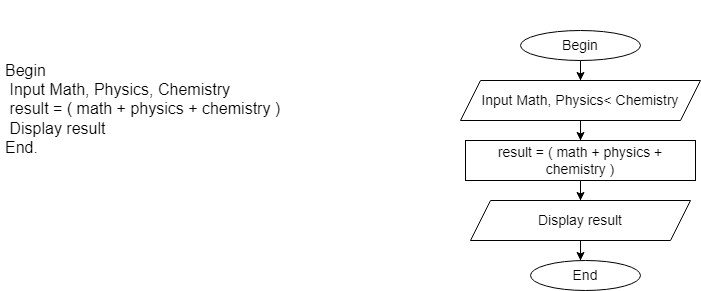

The diagram above was exported from draw.io. Its source (the exported page's mxGraphModel, read from the mxfile embedded in the PNG):
<mxGraphModel dx="1038" dy="571" grid="1" gridSize="10" guides="1" tooltips="1" connect="1" arrows="1" fold="1" page="1" pageScale="1" pageWidth="827" pageHeight="1169" math="0" shadow="0">
  <root>
    <mxCell id="0" />
    <mxCell id="1" parent="0" />
    <mxCell id="_C3w0c-0ppIBy-3dQSgE-2" value="&lt;h1&gt;&lt;font style=&quot;font-size: 24px;&quot;&gt;&lt;br&gt;&lt;/font&gt;&lt;/h1&gt;&lt;div&gt;&lt;font size=&quot;3&quot;&gt;Begin&lt;/font&gt;&lt;/div&gt;&lt;div&gt;&lt;font size=&quot;3&quot;&gt;&amp;nbsp;Input Math,&amp;nbsp;Physics,&amp;nbsp;Chemistry&lt;/font&gt;&lt;/div&gt;&lt;div&gt;&lt;font size=&quot;3&quot;&gt;&amp;nbsp;result = ( math + physics + chemistry )&lt;/font&gt;&lt;/div&gt;&lt;div&gt;&lt;font size=&quot;3&quot;&gt;&amp;nbsp;Display result&lt;/font&gt;&lt;/div&gt;&lt;div&gt;&lt;span style=&quot;background-color: initial;&quot;&gt;&lt;font size=&quot;3&quot;&gt;End.&lt;/font&gt;&lt;/span&gt;&lt;br&gt;&lt;/div&gt;" style="text;html=1;strokeColor=none;fillColor=none;spacing=5;spacingTop=-20;whiteSpace=wrap;overflow=hidden;rounded=0;" vertex="1" parent="1">
      <mxGeometry x="20" y="20" width="290" height="220" as="geometry" />
    </mxCell>
    <mxCell id="_C3w0c-0ppIBy-3dQSgE-5" style="edgeStyle=orthogonalEdgeStyle;rounded=0;orthogonalLoop=1;jettySize=auto;html=1;" edge="1" parent="1" source="_C3w0c-0ppIBy-3dQSgE-4" target="_C3w0c-0ppIBy-3dQSgE-6">
      <mxGeometry relative="1" as="geometry">
        <mxPoint x="600" y="100" as="targetPoint" />
      </mxGeometry>
    </mxCell>
    <mxCell id="_C3w0c-0ppIBy-3dQSgE-4" value="&lt;font style=&quot;font-size: 14px;&quot;&gt;Begin&lt;/font&gt;" style="ellipse;whiteSpace=wrap;html=1;" vertex="1" parent="1">
      <mxGeometry x="540" y="40" width="120" height="30" as="geometry" />
    </mxCell>
    <mxCell id="_C3w0c-0ppIBy-3dQSgE-9" style="edgeStyle=orthogonalEdgeStyle;rounded=0;orthogonalLoop=1;jettySize=auto;html=1;exitX=0.5;exitY=1;exitDx=0;exitDy=0;" edge="1" parent="1" source="_C3w0c-0ppIBy-3dQSgE-6" target="_C3w0c-0ppIBy-3dQSgE-10">
      <mxGeometry relative="1" as="geometry">
        <mxPoint x="600" y="160" as="targetPoint" />
      </mxGeometry>
    </mxCell>
    <mxCell id="_C3w0c-0ppIBy-3dQSgE-6" value="&lt;font style=&quot;font-size: 14px;&quot;&gt;Input Math, Physics&amp;lt; Chemistry&lt;/font&gt;" style="shape=parallelogram;perimeter=parallelogramPerimeter;whiteSpace=wrap;html=1;fixedSize=1;" vertex="1" parent="1">
      <mxGeometry x="480" y="90" width="240" height="40" as="geometry" />
    </mxCell>
    <mxCell id="_C3w0c-0ppIBy-3dQSgE-11" style="edgeStyle=orthogonalEdgeStyle;rounded=0;orthogonalLoop=1;jettySize=auto;html=1;" edge="1" parent="1" source="_C3w0c-0ppIBy-3dQSgE-10">
      <mxGeometry relative="1" as="geometry">
        <mxPoint x="600" y="210" as="targetPoint" />
      </mxGeometry>
    </mxCell>
    <mxCell id="_C3w0c-0ppIBy-3dQSgE-10" value="&lt;font style=&quot;font-size: 14px;&quot;&gt;result = ( math + physics + chemistry )&lt;/font&gt;" style="rounded=0;whiteSpace=wrap;html=1;" vertex="1" parent="1">
      <mxGeometry x="485" y="150" width="230" height="40" as="geometry" />
    </mxCell>
    <mxCell id="_C3w0c-0ppIBy-3dQSgE-13" style="edgeStyle=orthogonalEdgeStyle;rounded=0;orthogonalLoop=1;jettySize=auto;html=1;" edge="1" parent="1" source="_C3w0c-0ppIBy-3dQSgE-12">
      <mxGeometry relative="1" as="geometry">
        <mxPoint x="600" y="270" as="targetPoint" />
      </mxGeometry>
    </mxCell>
    <mxCell id="_C3w0c-0ppIBy-3dQSgE-12" value="&lt;font style=&quot;font-size: 14px;&quot;&gt;Display result&lt;/font&gt;" style="shape=parallelogram;perimeter=parallelogramPerimeter;whiteSpace=wrap;html=1;fixedSize=1;" vertex="1" parent="1">
      <mxGeometry x="490" y="210" width="220" height="40" as="geometry" />
    </mxCell>
    <mxCell id="_C3w0c-0ppIBy-3dQSgE-14" value="&lt;font style=&quot;font-size: 14px;&quot;&gt;End&lt;/font&gt;" style="ellipse;whiteSpace=wrap;html=1;" vertex="1" parent="1">
      <mxGeometry x="550" y="270" width="110" height="30" as="geometry" />
    </mxCell>
  </root>
</mxGraphModel>